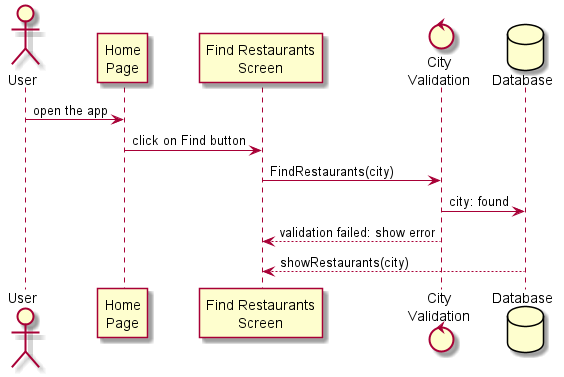

The diagram above was rendered by PlantUML. Its source (embedded in the PNG):
@startuml nearRestaurant

actor User 
participant "Home\nPage" as Home
participant "Find Restaurants\nScreen" as Find
control "City\nValidation" as City
database Database as DB

User -> Home: open the app
Home -> Find: click on Find button
Find -> City: FindRestaurants(city)
City -> DB: city: found
Find <-- City: validation failed: show error
Find <-- DB: showRestaurants(city)
@enduml